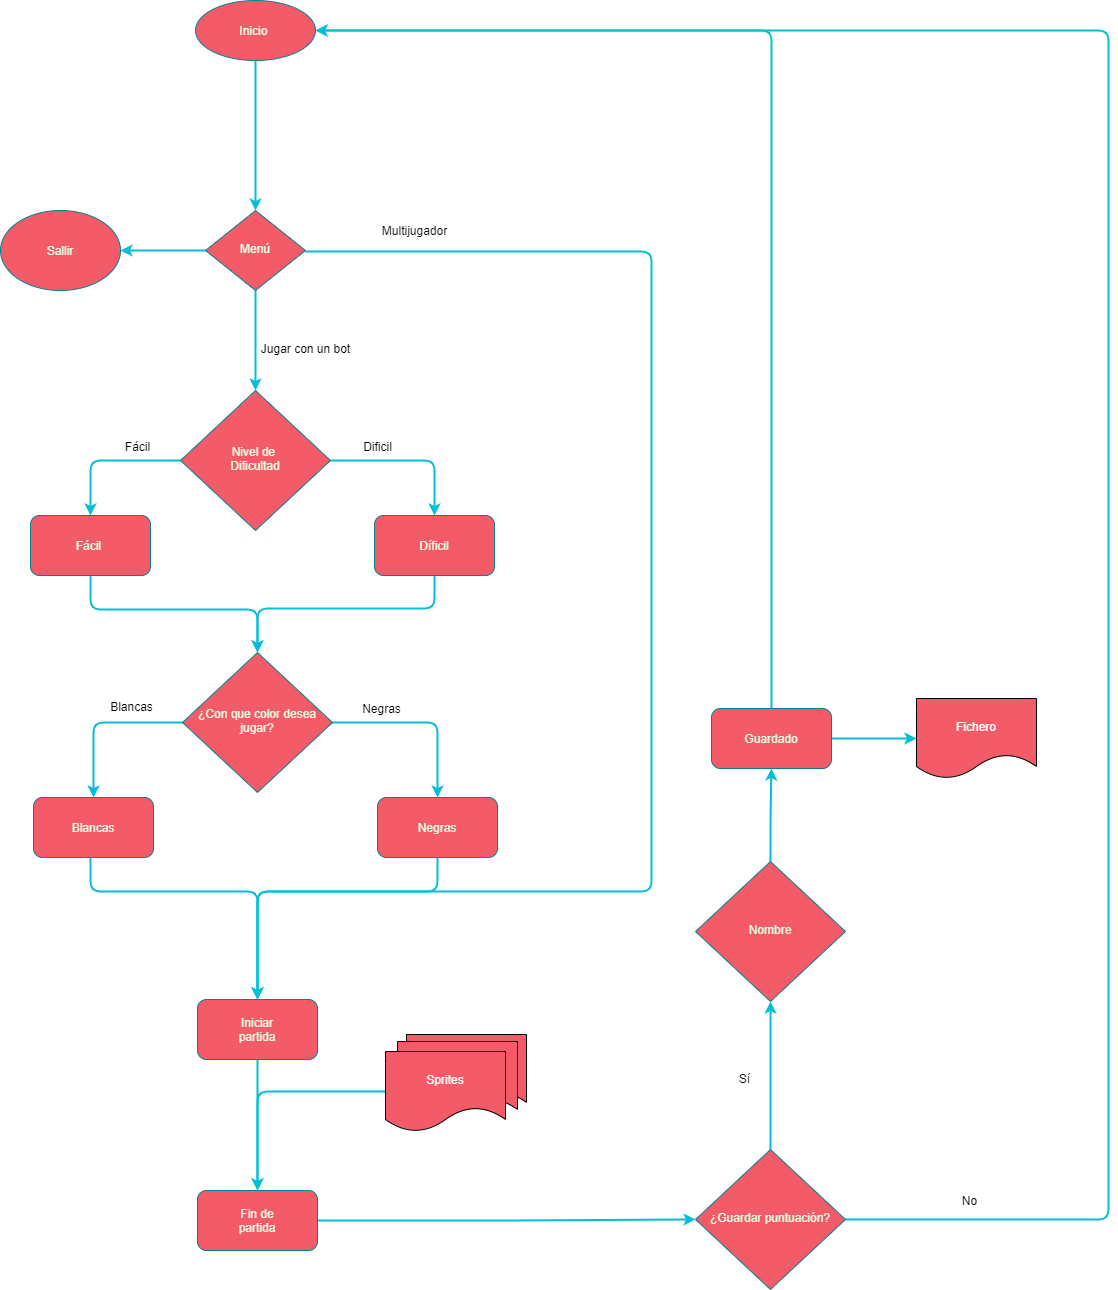

The diagram above was exported from draw.io. Its source (the exported page's mxGraphModel, read from the mxfile embedded in the PNG):
<mxGraphModel dx="2858" dy="2343" grid="0" gridSize="10" guides="0" tooltips="1" connect="1" arrows="1" fold="1" page="1" pageScale="1" pageWidth="827" pageHeight="1169" background="#FFFFFF" math="0" shadow="0">
  <root>
    <mxCell id="WIyWlLk6GJQsqaUBKTNV-0" />
    <mxCell id="WIyWlLk6GJQsqaUBKTNV-1" parent="WIyWlLk6GJQsqaUBKTNV-0" />
    <mxCell id="hkiw7veAq8KNeMComG7h-3" value="" style="edgeStyle=orthogonalEdgeStyle;curved=0;rounded=1;sketch=0;orthogonalLoop=1;jettySize=auto;html=1;fillColor=#F45B69;fontColor=#E4FDE1;strokeColor=#03BED6;strokeWidth=2;" parent="WIyWlLk6GJQsqaUBKTNV-1" source="WIyWlLk6GJQsqaUBKTNV-6" target="PjtqtaUttDEqBUAs6EI_-4" edge="1">
      <mxGeometry relative="1" as="geometry" />
    </mxCell>
    <mxCell id="hkiw7veAq8KNeMComG7h-19" style="edgeStyle=orthogonalEdgeStyle;curved=0;rounded=1;sketch=0;orthogonalLoop=1;jettySize=auto;html=1;entryX=0.5;entryY=0;entryDx=0;entryDy=0;fillColor=#F45B69;fontColor=#E4FDE1;strokeColor=#03BED6;strokeWidth=2;" parent="WIyWlLk6GJQsqaUBKTNV-1" source="WIyWlLk6GJQsqaUBKTNV-6" target="hkiw7veAq8KNeMComG7h-18" edge="1">
      <mxGeometry relative="1" as="geometry" />
    </mxCell>
    <mxCell id="VYEGNuyYzbRAuq1z3N6C-9" style="edgeStyle=orthogonalEdgeStyle;rounded=1;orthogonalLoop=1;jettySize=auto;html=1;entryX=0.5;entryY=0;entryDx=0;entryDy=0;strokeColor=#03BED6;strokeWidth=2;" parent="WIyWlLk6GJQsqaUBKTNV-1" edge="1" target="ivZydUrLEVj5-kolrx4q-9">
      <mxGeometry relative="1" as="geometry">
        <Array as="points">
          <mxPoint x="611" y="191" />
          <mxPoint x="611" y="831" />
          <mxPoint x="217" y="831" />
        </Array>
        <mxPoint x="265" y="191" as="sourcePoint" />
        <mxPoint x="215" y="880" as="targetPoint" />
      </mxGeometry>
    </mxCell>
    <mxCell id="WIyWlLk6GJQsqaUBKTNV-6" value="&lt;font style=&quot;vertical-align: inherit&quot;&gt;&lt;font style=&quot;vertical-align: inherit&quot;&gt;Menú&lt;/font&gt;&lt;/font&gt;" style="rhombus;whiteSpace=wrap;html=1;shadow=0;fontFamily=Helvetica;fontSize=12;align=center;strokeWidth=1;spacing=6;spacingTop=-4;fillColor=#F45B69;strokeColor=#028090;fontColor=#E4FDE1;" parent="WIyWlLk6GJQsqaUBKTNV-1" vertex="1">
      <mxGeometry x="165" y="150" width="100" height="80" as="geometry" />
    </mxCell>
    <mxCell id="hkiw7veAq8KNeMComG7h-33" style="edgeStyle=orthogonalEdgeStyle;curved=0;rounded=1;sketch=0;orthogonalLoop=1;jettySize=auto;html=1;fillColor=#F45B69;fontColor=#E4FDE1;exitX=0.5;exitY=1;exitDx=0;exitDy=0;entryX=0.5;entryY=0;entryDx=0;entryDy=0;strokeColor=#03BED6;strokeWidth=2;" parent="WIyWlLk6GJQsqaUBKTNV-1" source="hkiw7veAq8KNeMComG7h-23" target="WIyWlLk6GJQsqaUBKTNV-10" edge="1">
      <mxGeometry relative="1" as="geometry">
        <Array as="points">
          <mxPoint x="50" y="549" />
          <mxPoint x="217" y="549" />
        </Array>
      </mxGeometry>
    </mxCell>
    <mxCell id="VYEGNuyYzbRAuq1z3N6C-0" style="edgeStyle=orthogonalEdgeStyle;rounded=1;orthogonalLoop=1;jettySize=auto;html=1;entryX=0.5;entryY=0;entryDx=0;entryDy=0;strokeColor=#03BED6;strokeWidth=2;" parent="WIyWlLk6GJQsqaUBKTNV-1" source="WIyWlLk6GJQsqaUBKTNV-10" target="PjtqtaUttDEqBUAs6EI_-21" edge="1">
      <mxGeometry relative="1" as="geometry" />
    </mxCell>
    <mxCell id="VYEGNuyYzbRAuq1z3N6C-1" style="rounded=1;orthogonalLoop=1;jettySize=auto;html=1;strokeColor=#03BED6;strokeWidth=2;edgeStyle=orthogonalEdgeStyle;" parent="WIyWlLk6GJQsqaUBKTNV-1" source="WIyWlLk6GJQsqaUBKTNV-10" target="PjtqtaUttDEqBUAs6EI_-20" edge="1">
      <mxGeometry relative="1" as="geometry" />
    </mxCell>
    <mxCell id="WIyWlLk6GJQsqaUBKTNV-10" value="¿Con que color desea jugar?" style="rhombus;whiteSpace=wrap;html=1;shadow=0;fontFamily=Helvetica;fontSize=12;align=center;strokeWidth=1;spacing=6;spacingTop=-4;fillColor=#F45B69;strokeColor=#028090;fontColor=#E4FDE1;" parent="WIyWlLk6GJQsqaUBKTNV-1" vertex="1">
      <mxGeometry x="142" y="592" width="150" height="140" as="geometry" />
    </mxCell>
    <mxCell id="hkiw7veAq8KNeMComG7h-2" style="edgeStyle=orthogonalEdgeStyle;curved=0;rounded=1;sketch=0;orthogonalLoop=1;jettySize=auto;html=1;entryX=0.5;entryY=0;entryDx=0;entryDy=0;fillColor=#F45B69;fontColor=#E4FDE1;strokeColor=#03BED6;strokeWidth=2;" parent="WIyWlLk6GJQsqaUBKTNV-1" source="PjtqtaUttDEqBUAs6EI_-0" target="WIyWlLk6GJQsqaUBKTNV-6" edge="1">
      <mxGeometry relative="1" as="geometry" />
    </mxCell>
    <mxCell id="PjtqtaUttDEqBUAs6EI_-0" value="&lt;font style=&quot;vertical-align: inherit&quot;&gt;&lt;font style=&quot;vertical-align: inherit&quot;&gt;Inicio&amp;nbsp;&lt;/font&gt;&lt;/font&gt;" style="ellipse;whiteSpace=wrap;html=1;fillColor=#F45B69;strokeColor=#028090;fontColor=#E4FDE1;" parent="WIyWlLk6GJQsqaUBKTNV-1" vertex="1">
      <mxGeometry x="155" y="-60" width="120" height="60" as="geometry" />
    </mxCell>
    <mxCell id="PjtqtaUttDEqBUAs6EI_-4" value="&lt;font style=&quot;vertical-align: inherit&quot;&gt;&lt;font style=&quot;vertical-align: inherit&quot;&gt;Sallir&lt;/font&gt;&lt;/font&gt;" style="ellipse;whiteSpace=wrap;html=1;fillColor=#F45B69;strokeColor=#028090;fontColor=#E4FDE1;" parent="WIyWlLk6GJQsqaUBKTNV-1" vertex="1">
      <mxGeometry x="-40" y="150" width="120" height="80" as="geometry" />
    </mxCell>
    <mxCell id="PjtqtaUttDEqBUAs6EI_-8" value="&lt;font style=&quot;vertical-align: inherit&quot;&gt;&lt;font style=&quot;vertical-align: inherit&quot;&gt;Jugar con un bot&lt;br&gt;&lt;br&gt;&lt;/font&gt;&lt;/font&gt;" style="text;html=1;align=center;verticalAlign=middle;resizable=0;points=[];autosize=1;" parent="WIyWlLk6GJQsqaUBKTNV-1" vertex="1">
      <mxGeometry x="210" y="280" width="110" height="30" as="geometry" />
    </mxCell>
    <mxCell id="VYEGNuyYzbRAuq1z3N6C-8" style="edgeStyle=orthogonalEdgeStyle;rounded=1;orthogonalLoop=1;jettySize=auto;html=1;entryX=0.5;entryY=0;entryDx=0;entryDy=0;strokeWidth=2;strokeColor=#03BED6;" parent="WIyWlLk6GJQsqaUBKTNV-1" source="PjtqtaUttDEqBUAs6EI_-20" target="ivZydUrLEVj5-kolrx4q-9" edge="1">
      <mxGeometry relative="1" as="geometry">
        <Array as="points">
          <mxPoint x="50" y="831" />
          <mxPoint x="217" y="831" />
        </Array>
        <mxPoint x="215" y="879" as="targetPoint" />
      </mxGeometry>
    </mxCell>
    <mxCell id="PjtqtaUttDEqBUAs6EI_-20" value="Blancas" style="rounded=1;whiteSpace=wrap;html=1;fillColor=#F45B69;strokeColor=#028090;fontColor=#E4FDE1;" parent="WIyWlLk6GJQsqaUBKTNV-1" vertex="1">
      <mxGeometry x="-7" y="737" width="120" height="60" as="geometry" />
    </mxCell>
    <mxCell id="SEThv4Es356dvXG3KhOG-1" style="edgeStyle=orthogonalEdgeStyle;rounded=1;orthogonalLoop=1;jettySize=auto;html=1;entryX=0.5;entryY=0;entryDx=0;entryDy=0;strokeColor=#03BED6;strokeWidth=2;" parent="WIyWlLk6GJQsqaUBKTNV-1" source="PjtqtaUttDEqBUAs6EI_-21" target="ivZydUrLEVj5-kolrx4q-9" edge="1">
      <mxGeometry relative="1" as="geometry">
        <Array as="points">
          <mxPoint x="397" y="831" />
          <mxPoint x="217" y="831" />
        </Array>
        <mxPoint x="215" y="879" as="targetPoint" />
      </mxGeometry>
    </mxCell>
    <mxCell id="PjtqtaUttDEqBUAs6EI_-21" value="Negras" style="rounded=1;whiteSpace=wrap;html=1;fillColor=#F45B69;strokeColor=#028090;fontColor=#E4FDE1;" parent="WIyWlLk6GJQsqaUBKTNV-1" vertex="1">
      <mxGeometry x="337" y="737" width="120" height="60" as="geometry" />
    </mxCell>
    <mxCell id="CFD53B_PfNY6ylu8qCZK-2" value="Multijugador" style="text;html=1;align=center;verticalAlign=middle;resizable=0;points=[];autosize=1;fontColor=#050505;" parent="WIyWlLk6GJQsqaUBKTNV-1" vertex="1">
      <mxGeometry x="334" y="160" width="80" height="20" as="geometry" />
    </mxCell>
    <mxCell id="hkiw7veAq8KNeMComG7h-18" value="Nivel de&amp;nbsp;&lt;br&gt;Dificultad" style="rhombus;whiteSpace=wrap;html=1;shadow=0;fontFamily=Helvetica;fontSize=12;align=center;strokeWidth=1;spacing=6;spacingTop=-4;fillColor=#F45B69;strokeColor=#028090;fontColor=#E4FDE1;" parent="WIyWlLk6GJQsqaUBKTNV-1" vertex="1">
      <mxGeometry x="140" y="330" width="150" height="140" as="geometry" />
    </mxCell>
    <mxCell id="hkiw7veAq8KNeMComG7h-22" style="edgeStyle=orthogonalEdgeStyle;curved=0;rounded=1;sketch=0;orthogonalLoop=1;jettySize=auto;html=1;entryX=0.5;entryY=0;entryDx=0;entryDy=0;fillColor=#F45B69;fontColor=#E4FDE1;strokeColor=#03BED6;strokeWidth=2;" parent="WIyWlLk6GJQsqaUBKTNV-1" target="hkiw7veAq8KNeMComG7h-23" edge="1">
      <mxGeometry relative="1" as="geometry">
        <mxPoint x="140" y="400" as="sourcePoint" />
      </mxGeometry>
    </mxCell>
    <mxCell id="hkiw7veAq8KNeMComG7h-23" value="Fácil&amp;nbsp;" style="rounded=1;whiteSpace=wrap;html=1;fillColor=#F45B69;strokeColor=#028090;fontColor=#E4FDE1;" parent="WIyWlLk6GJQsqaUBKTNV-1" vertex="1">
      <mxGeometry x="-10" y="455" width="120" height="60" as="geometry" />
    </mxCell>
    <mxCell id="hkiw7veAq8KNeMComG7h-25" style="edgeStyle=orthogonalEdgeStyle;curved=0;rounded=1;sketch=0;orthogonalLoop=1;jettySize=auto;html=1;entryX=0.5;entryY=0;entryDx=0;entryDy=0;fillColor=#F45B69;fontColor=#E4FDE1;strokeColor=#03BED6;strokeWidth=2;" parent="WIyWlLk6GJQsqaUBKTNV-1" target="hkiw7veAq8KNeMComG7h-26" edge="1">
      <mxGeometry relative="1" as="geometry">
        <mxPoint x="290" y="400" as="sourcePoint" />
      </mxGeometry>
    </mxCell>
    <mxCell id="hkiw7veAq8KNeMComG7h-34" style="edgeStyle=orthogonalEdgeStyle;curved=0;rounded=1;sketch=0;orthogonalLoop=1;jettySize=auto;html=1;entryX=0.5;entryY=0;entryDx=0;entryDy=0;fillColor=#F45B69;fontColor=#E4FDE1;strokeColor=#03BED6;strokeWidth=2;" parent="WIyWlLk6GJQsqaUBKTNV-1" source="hkiw7veAq8KNeMComG7h-26" target="WIyWlLk6GJQsqaUBKTNV-10" edge="1">
      <mxGeometry relative="1" as="geometry">
        <Array as="points">
          <mxPoint x="394" y="548" />
          <mxPoint x="217" y="548" />
        </Array>
      </mxGeometry>
    </mxCell>
    <mxCell id="hkiw7veAq8KNeMComG7h-26" value="Díficil" style="rounded=1;whiteSpace=wrap;html=1;fillColor=#F45B69;strokeColor=#028090;fontColor=#E4FDE1;" parent="WIyWlLk6GJQsqaUBKTNV-1" vertex="1">
      <mxGeometry x="334" y="455" width="120" height="60" as="geometry" />
    </mxCell>
    <mxCell id="VYEGNuyYzbRAuq1z3N6C-14" value="&lt;font style=&quot;vertical-align: inherit&quot;&gt;&lt;font style=&quot;vertical-align: inherit&quot;&gt;Dificil&lt;br&gt;&lt;/font&gt;&lt;/font&gt;" style="text;html=1;align=center;verticalAlign=middle;resizable=0;points=[];autosize=1;" parent="WIyWlLk6GJQsqaUBKTNV-1" vertex="1">
      <mxGeometry x="317" y="377" width="39" height="18" as="geometry" />
    </mxCell>
    <mxCell id="VYEGNuyYzbRAuq1z3N6C-15" value="&lt;font style=&quot;vertical-align: inherit&quot;&gt;&lt;font style=&quot;vertical-align: inherit&quot;&gt;Fácil&lt;br&gt;&lt;/font&gt;&lt;/font&gt;" style="text;html=1;align=center;verticalAlign=middle;resizable=0;points=[];autosize=1;" parent="WIyWlLk6GJQsqaUBKTNV-1" vertex="1">
      <mxGeometry x="79" y="377" width="35" height="18" as="geometry" />
    </mxCell>
    <mxCell id="VYEGNuyYzbRAuq1z3N6C-17" value="&lt;font style=&quot;vertical-align: inherit&quot;&gt;&lt;font style=&quot;vertical-align: inherit&quot;&gt;Negras&lt;br&gt;&lt;/font&gt;&lt;/font&gt;" style="text;html=1;align=center;verticalAlign=middle;resizable=0;points=[];autosize=1;fontColor=#050505;" parent="WIyWlLk6GJQsqaUBKTNV-1" vertex="1">
      <mxGeometry x="316" y="639" width="49" height="18" as="geometry" />
    </mxCell>
    <mxCell id="VYEGNuyYzbRAuq1z3N6C-18" value="&lt;font style=&quot;vertical-align: inherit&quot;&gt;&lt;font style=&quot;vertical-align: inherit&quot;&gt;Blancas&lt;br&gt;&lt;/font&gt;&lt;/font&gt;" style="text;html=1;align=center;verticalAlign=middle;resizable=0;points=[];autosize=1;" parent="WIyWlLk6GJQsqaUBKTNV-1" vertex="1">
      <mxGeometry x="64" y="637" width="53" height="18" as="geometry" />
    </mxCell>
    <mxCell id="ivZydUrLEVj5-kolrx4q-15" style="edgeStyle=orthogonalEdgeStyle;rounded=1;orthogonalLoop=1;jettySize=auto;html=1;strokeColor=#03BED6;strokeWidth=2;" parent="WIyWlLk6GJQsqaUBKTNV-1" source="ivZydUrLEVj5-kolrx4q-9" target="ivZydUrLEVj5-kolrx4q-14" edge="1">
      <mxGeometry relative="1" as="geometry" />
    </mxCell>
    <mxCell id="ivZydUrLEVj5-kolrx4q-9" value="Iniciar&lt;br&gt;partida" style="rounded=1;whiteSpace=wrap;html=1;fillColor=#F45B69;strokeColor=#028090;fontColor=#E4FDE1;" parent="WIyWlLk6GJQsqaUBKTNV-1" vertex="1">
      <mxGeometry x="157" y="939" width="120" height="60" as="geometry" />
    </mxCell>
    <mxCell id="ivZydUrLEVj5-kolrx4q-18" style="edgeStyle=orthogonalEdgeStyle;rounded=1;orthogonalLoop=1;jettySize=auto;html=1;strokeColor=#03BED6;strokeWidth=2;" parent="WIyWlLk6GJQsqaUBKTNV-1" source="ivZydUrLEVj5-kolrx4q-14" target="ivZydUrLEVj5-kolrx4q-17" edge="1">
      <mxGeometry relative="1" as="geometry" />
    </mxCell>
    <mxCell id="ivZydUrLEVj5-kolrx4q-14" value="Fin de&lt;br&gt;partida" style="rounded=1;whiteSpace=wrap;html=1;fillColor=#F45B69;strokeColor=#028090;fontColor=#E4FDE1;" parent="WIyWlLk6GJQsqaUBKTNV-1" vertex="1">
      <mxGeometry x="157" y="1130" width="120" height="60" as="geometry" />
    </mxCell>
    <mxCell id="ivZydUrLEVj5-kolrx4q-24" style="edgeStyle=orthogonalEdgeStyle;rounded=1;orthogonalLoop=1;jettySize=auto;html=1;strokeColor=#03BED6;strokeWidth=2;" parent="WIyWlLk6GJQsqaUBKTNV-1" source="ivZydUrLEVj5-kolrx4q-17" target="ivZydUrLEVj5-kolrx4q-23" edge="1">
      <mxGeometry relative="1" as="geometry" />
    </mxCell>
    <mxCell id="ivZydUrLEVj5-kolrx4q-38" style="edgeStyle=orthogonalEdgeStyle;rounded=1;orthogonalLoop=1;jettySize=auto;html=1;strokeColor=#03BED6;strokeWidth=2;fontColor=#FFFFFF;entryX=1;entryY=0.5;entryDx=0;entryDy=0;exitX=1;exitY=0.5;exitDx=0;exitDy=0;" parent="WIyWlLk6GJQsqaUBKTNV-1" source="ivZydUrLEVj5-kolrx4q-17" target="PjtqtaUttDEqBUAs6EI_-0" edge="1">
      <mxGeometry relative="1" as="geometry">
        <mxPoint x="-112.85714285714266" y="-35.28564453124977" as="targetPoint" />
        <Array as="points">
          <mxPoint x="1068" y="1159" />
          <mxPoint x="1068" y="-30" />
        </Array>
      </mxGeometry>
    </mxCell>
    <mxCell id="ivZydUrLEVj5-kolrx4q-17" value="¿Guardar puntuación?" style="rhombus;whiteSpace=wrap;html=1;shadow=0;fontFamily=Helvetica;fontSize=12;align=center;strokeWidth=1;spacing=6;spacingTop=-4;fillColor=#F45B69;strokeColor=#028090;fontColor=#E4FDE1;" parent="WIyWlLk6GJQsqaUBKTNV-1" vertex="1">
      <mxGeometry x="655" y="1089" width="150" height="140" as="geometry" />
    </mxCell>
    <mxCell id="ivZydUrLEVj5-kolrx4q-27" style="edgeStyle=orthogonalEdgeStyle;rounded=1;orthogonalLoop=1;jettySize=auto;html=1;strokeColor=#03BED6;strokeWidth=2;" parent="WIyWlLk6GJQsqaUBKTNV-1" source="ivZydUrLEVj5-kolrx4q-23" target="ivZydUrLEVj5-kolrx4q-26" edge="1">
      <mxGeometry relative="1" as="geometry" />
    </mxCell>
    <mxCell id="ivZydUrLEVj5-kolrx4q-23" value="Nombre" style="rhombus;whiteSpace=wrap;html=1;shadow=0;fontFamily=Helvetica;fontSize=12;align=center;strokeWidth=1;spacing=6;spacingTop=-4;fillColor=#F45B69;strokeColor=#028090;fontColor=#E4FDE1;" parent="WIyWlLk6GJQsqaUBKTNV-1" vertex="1">
      <mxGeometry x="655" y="801" width="150" height="140" as="geometry" />
    </mxCell>
    <mxCell id="ivZydUrLEVj5-kolrx4q-32" style="edgeStyle=orthogonalEdgeStyle;rounded=1;orthogonalLoop=1;jettySize=auto;html=1;entryX=0;entryY=0.5;entryDx=0;entryDy=0;strokeColor=#03BED6;strokeWidth=2;" parent="WIyWlLk6GJQsqaUBKTNV-1" source="ivZydUrLEVj5-kolrx4q-26" target="ivZydUrLEVj5-kolrx4q-31" edge="1">
      <mxGeometry relative="1" as="geometry" />
    </mxCell>
    <mxCell id="SEThv4Es356dvXG3KhOG-4" style="edgeStyle=orthogonalEdgeStyle;rounded=1;orthogonalLoop=1;jettySize=auto;html=1;entryX=1;entryY=0.5;entryDx=0;entryDy=0;strokeColor=#03BED6;strokeWidth=2;" parent="WIyWlLk6GJQsqaUBKTNV-1" source="ivZydUrLEVj5-kolrx4q-26" target="PjtqtaUttDEqBUAs6EI_-0" edge="1">
      <mxGeometry relative="1" as="geometry">
        <Array as="points">
          <mxPoint x="731" y="-30" />
        </Array>
      </mxGeometry>
    </mxCell>
    <mxCell id="ivZydUrLEVj5-kolrx4q-26" value="Guardado" style="rounded=1;whiteSpace=wrap;html=1;fillColor=#F45B69;strokeColor=#028090;fontColor=#E4FDE1;" parent="WIyWlLk6GJQsqaUBKTNV-1" vertex="1">
      <mxGeometry x="671" y="648" width="120" height="60" as="geometry" />
    </mxCell>
    <mxCell id="ivZydUrLEVj5-kolrx4q-28" value="&lt;font style=&quot;vertical-align: inherit&quot;&gt;&lt;font style=&quot;vertical-align: inherit&quot;&gt;Sí&lt;br&gt;&lt;/font&gt;&lt;/font&gt;" style="text;html=1;align=center;verticalAlign=middle;resizable=0;points=[];autosize=1;" parent="WIyWlLk6GJQsqaUBKTNV-1" vertex="1">
      <mxGeometry x="693" y="1009" width="21" height="18" as="geometry" />
    </mxCell>
    <mxCell id="ivZydUrLEVj5-kolrx4q-29" value="&lt;font style=&quot;vertical-align: inherit&quot;&gt;&lt;font style=&quot;vertical-align: inherit&quot;&gt;No&lt;br&gt;&lt;/font&gt;&lt;/font&gt;" style="text;html=1;align=center;verticalAlign=middle;resizable=0;points=[];autosize=1;" parent="WIyWlLk6GJQsqaUBKTNV-1" vertex="1">
      <mxGeometry x="916" y="1131" width="25" height="18" as="geometry" />
    </mxCell>
    <mxCell id="ivZydUrLEVj5-kolrx4q-31" value="&lt;font color=&quot;#ffffff&quot;&gt;Fichero&lt;/font&gt;" style="shape=document;whiteSpace=wrap;html=1;boundedLbl=1;fillColor=#F45B69;" parent="WIyWlLk6GJQsqaUBKTNV-1" vertex="1">
      <mxGeometry x="876" y="638" width="120" height="80" as="geometry" />
    </mxCell>
    <mxCell id="ivZydUrLEVj5-kolrx4q-33" value="" style="shape=document;whiteSpace=wrap;html=1;boundedLbl=1;fillColor=#F45B69;" parent="WIyWlLk6GJQsqaUBKTNV-1" vertex="1">
      <mxGeometry x="366" y="974" width="120" height="80" as="geometry" />
    </mxCell>
    <mxCell id="ivZydUrLEVj5-kolrx4q-34" value="" style="shape=document;whiteSpace=wrap;html=1;boundedLbl=1;fillColor=#F45B69;" parent="WIyWlLk6GJQsqaUBKTNV-1" vertex="1">
      <mxGeometry x="357" y="981" width="120" height="80" as="geometry" />
    </mxCell>
    <mxCell id="ivZydUrLEVj5-kolrx4q-37" style="edgeStyle=orthogonalEdgeStyle;rounded=1;orthogonalLoop=1;jettySize=auto;html=1;entryX=0.5;entryY=0;entryDx=0;entryDy=0;strokeColor=#03BED6;strokeWidth=2;fontColor=#FFFFFF;" parent="WIyWlLk6GJQsqaUBKTNV-1" source="ivZydUrLEVj5-kolrx4q-35" target="ivZydUrLEVj5-kolrx4q-14" edge="1">
      <mxGeometry relative="1" as="geometry" />
    </mxCell>
    <mxCell id="ivZydUrLEVj5-kolrx4q-35" value="Sprites" style="shape=document;whiteSpace=wrap;html=1;boundedLbl=1;fillColor=#F45B69;fontColor=#FFFFFF;" parent="WIyWlLk6GJQsqaUBKTNV-1" vertex="1">
      <mxGeometry x="345" y="991" width="120" height="80" as="geometry" />
    </mxCell>
  </root>
</mxGraphModel>